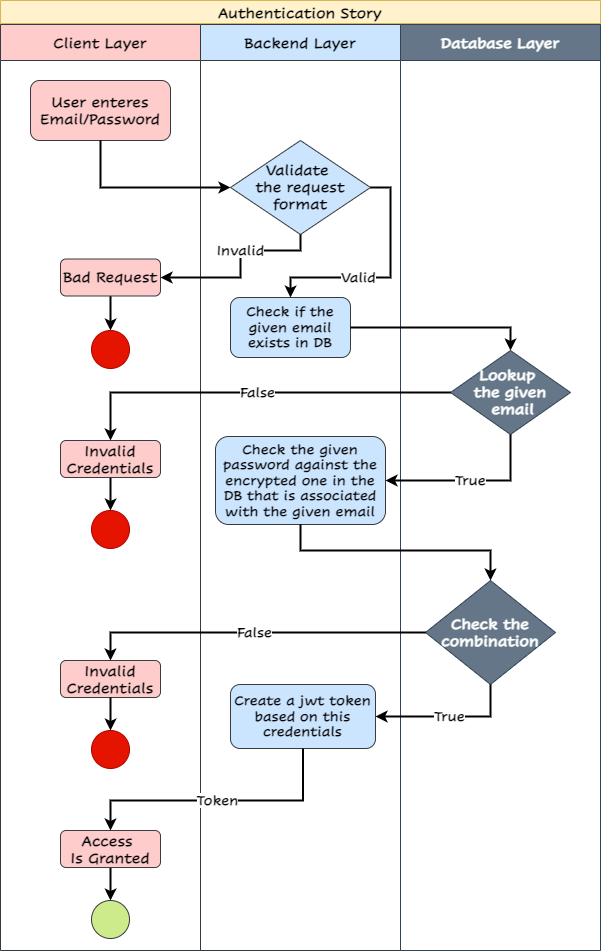

The diagram above was exported from draw.io. Its source (the exported page's mxGraphModel, read from the mxfile embedded in the PNG):
<mxGraphModel dx="1929" dy="1229" grid="1" gridSize="10" guides="1" tooltips="1" connect="1" arrows="1" fold="1" page="1" pageScale="1" pageWidth="850" pageHeight="1100" math="0" shadow="0">
  <root>
    <mxCell id="0" />
    <mxCell id="1" parent="0" />
    <mxCell id="ec9D-ILx-tp6SGDd7W3f-2" value="Authentication Story" style="swimlane;fontFamily=cavolini;fontSize=14;fontStyle=1;fillColor=#fff2cc;strokeColor=#d6b656;" vertex="1" parent="1">
      <mxGeometry y="10" width="600" height="950" as="geometry" />
    </mxCell>
    <mxCell id="ec9D-ILx-tp6SGDd7W3f-3" value="Client Layer" style="swimlane;fontFamily=cavolini;fontSize=14;strokeWidth=1;fillColor=#ffcccc;strokeColor=#36393d;fontStyle=1;startSize=36;" vertex="1" parent="ec9D-ILx-tp6SGDd7W3f-2">
      <mxGeometry y="24" width="200" height="926" as="geometry" />
    </mxCell>
    <mxCell id="ec9D-ILx-tp6SGDd7W3f-4" value="User enteres&lt;br&gt;Email/Password" style="rounded=1;whiteSpace=wrap;html=1;fontFamily=cavolini;fontSize=14;fontStyle=1;fillColor=#ffcccc;strokeColor=#36393d;" vertex="1" parent="ec9D-ILx-tp6SGDd7W3f-3">
      <mxGeometry x="30" y="56" width="140" height="60" as="geometry" />
    </mxCell>
    <mxCell id="ec9D-ILx-tp6SGDd7W3f-15" style="edgeStyle=orthogonalEdgeStyle;rounded=0;orthogonalLoop=1;jettySize=auto;html=1;exitX=0.5;exitY=1;exitDx=0;exitDy=0;fontFamily=cavolini;fontSize=13;strokeWidth=2;" edge="1" parent="ec9D-ILx-tp6SGDd7W3f-3" source="ec9D-ILx-tp6SGDd7W3f-12" target="ec9D-ILx-tp6SGDd7W3f-14">
      <mxGeometry relative="1" as="geometry" />
    </mxCell>
    <mxCell id="ec9D-ILx-tp6SGDd7W3f-12" value="Bad Request" style="rounded=1;whiteSpace=wrap;html=1;fontFamily=cavolini;fontSize=14;fontStyle=1;fillColor=#ffcccc;strokeColor=#36393d;" vertex="1" parent="ec9D-ILx-tp6SGDd7W3f-3">
      <mxGeometry x="60" y="234.5" width="100" height="37" as="geometry" />
    </mxCell>
    <mxCell id="ec9D-ILx-tp6SGDd7W3f-14" value="" style="ellipse;whiteSpace=wrap;html=1;aspect=fixed;fontFamily=cavolini;fontSize=13;strokeWidth=1;fillColor=#e51400;fontColor=#ffffff;strokeColor=#B20000;" vertex="1" parent="ec9D-ILx-tp6SGDd7W3f-3">
      <mxGeometry x="91" y="306" width="38" height="38" as="geometry" />
    </mxCell>
    <mxCell id="ec9D-ILx-tp6SGDd7W3f-33" value="" style="edgeStyle=orthogonalEdgeStyle;rounded=0;orthogonalLoop=1;jettySize=auto;html=1;fontFamily=cavolini;fontSize=13;strokeWidth=2;" edge="1" parent="ec9D-ILx-tp6SGDd7W3f-3" source="ec9D-ILx-tp6SGDd7W3f-17" target="ec9D-ILx-tp6SGDd7W3f-32">
      <mxGeometry relative="1" as="geometry" />
    </mxCell>
    <mxCell id="ec9D-ILx-tp6SGDd7W3f-17" value="Invalid Credentials" style="rounded=1;whiteSpace=wrap;html=1;fontFamily=cavolini;fontSize=14;fontStyle=1;fillColor=#ffcccc;strokeColor=#36393d;" vertex="1" parent="ec9D-ILx-tp6SGDd7W3f-3">
      <mxGeometry x="60" y="416" width="100" height="37" as="geometry" />
    </mxCell>
    <mxCell id="ec9D-ILx-tp6SGDd7W3f-32" value="" style="ellipse;whiteSpace=wrap;html=1;aspect=fixed;fontFamily=cavolini;fontSize=13;strokeWidth=1;fillColor=#e51400;fontColor=#ffffff;strokeColor=#B20000;" vertex="1" parent="ec9D-ILx-tp6SGDd7W3f-3">
      <mxGeometry x="91" y="486" width="38" height="38" as="geometry" />
    </mxCell>
    <mxCell id="ec9D-ILx-tp6SGDd7W3f-43" value="Invalid Credentials" style="rounded=1;whiteSpace=wrap;html=1;fontFamily=cavolini;fontSize=14;fontStyle=1;fillColor=#ffcccc;strokeColor=#36393d;" vertex="1" parent="ec9D-ILx-tp6SGDd7W3f-3">
      <mxGeometry x="60" y="636" width="100" height="37" as="geometry" />
    </mxCell>
    <mxCell id="ec9D-ILx-tp6SGDd7W3f-44" value="" style="ellipse;whiteSpace=wrap;html=1;aspect=fixed;fontFamily=cavolini;fontSize=13;strokeWidth=1;fillColor=#e51400;fontColor=#ffffff;strokeColor=#B20000;" vertex="1" parent="ec9D-ILx-tp6SGDd7W3f-3">
      <mxGeometry x="91" y="706" width="38" height="38" as="geometry" />
    </mxCell>
    <mxCell id="ec9D-ILx-tp6SGDd7W3f-42" value="" style="edgeStyle=orthogonalEdgeStyle;rounded=0;orthogonalLoop=1;jettySize=auto;html=1;fontFamily=cavolini;fontSize=13;strokeWidth=2;" edge="1" parent="ec9D-ILx-tp6SGDd7W3f-3" source="ec9D-ILx-tp6SGDd7W3f-43" target="ec9D-ILx-tp6SGDd7W3f-44">
      <mxGeometry relative="1" as="geometry" />
    </mxCell>
    <mxCell id="ec9D-ILx-tp6SGDd7W3f-49" style="edgeStyle=orthogonalEdgeStyle;rounded=0;orthogonalLoop=1;jettySize=auto;html=1;exitX=0.5;exitY=1;exitDx=0;exitDy=0;fontFamily=cavolini;fontSize=13;strokeWidth=2;" edge="1" parent="ec9D-ILx-tp6SGDd7W3f-3" source="ec9D-ILx-tp6SGDd7W3f-46" target="ec9D-ILx-tp6SGDd7W3f-48">
      <mxGeometry relative="1" as="geometry" />
    </mxCell>
    <mxCell id="ec9D-ILx-tp6SGDd7W3f-46" value="Access&amp;nbsp;&lt;br&gt;Is Granted" style="rounded=1;whiteSpace=wrap;html=1;fontFamily=cavolini;fontSize=14;fontStyle=1;fillColor=#ffcccc;strokeColor=#36393d;" vertex="1" parent="ec9D-ILx-tp6SGDd7W3f-3">
      <mxGeometry x="60" y="806" width="100" height="37" as="geometry" />
    </mxCell>
    <mxCell id="ec9D-ILx-tp6SGDd7W3f-48" value="" style="ellipse;whiteSpace=wrap;html=1;aspect=fixed;fontFamily=cavolini;fontSize=13;strokeWidth=1;fillColor=#cdeb8b;strokeColor=#36393d;" vertex="1" parent="ec9D-ILx-tp6SGDd7W3f-3">
      <mxGeometry x="91" y="876" width="38" height="38" as="geometry" />
    </mxCell>
    <mxCell id="ec9D-ILx-tp6SGDd7W3f-5" value="Backend Layer" style="swimlane;fontFamily=cavolini;fontSize=14;strokeWidth=1;fillColor=#cce5ff;strokeColor=#36393d;fontStyle=1;startSize=36;" vertex="1" parent="ec9D-ILx-tp6SGDd7W3f-2">
      <mxGeometry x="200" y="24" width="200" height="926" as="geometry" />
    </mxCell>
    <mxCell id="ec9D-ILx-tp6SGDd7W3f-9" value="Validate &lt;br&gt;the request format" style="rhombus;whiteSpace=wrap;html=1;fontFamily=cavolini;fontSize=14;strokeWidth=1;fontStyle=1;fillColor=#cce5ff;strokeColor=#36393d;" vertex="1" parent="ec9D-ILx-tp6SGDd7W3f-5">
      <mxGeometry x="30" y="116" width="140" height="94" as="geometry" />
    </mxCell>
    <mxCell id="ec9D-ILx-tp6SGDd7W3f-18" value="&lt;b&gt;Check if the given email exists in DB&lt;/b&gt;" style="rounded=1;whiteSpace=wrap;html=1;fontFamily=cavolini;fontSize=13;strokeWidth=1;fillColor=#cce5ff;strokeColor=#36393d;" vertex="1" parent="ec9D-ILx-tp6SGDd7W3f-5">
      <mxGeometry x="30" y="273" width="120" height="60" as="geometry" />
    </mxCell>
    <mxCell id="ec9D-ILx-tp6SGDd7W3f-16" value="&lt;b&gt;Valid&lt;/b&gt;" style="edgeStyle=orthogonalEdgeStyle;rounded=0;orthogonalLoop=1;jettySize=auto;html=1;exitX=1;exitY=0.5;exitDx=0;exitDy=0;fontFamily=cavolini;fontSize=13;strokeWidth=2;entryX=0.5;entryY=0;entryDx=0;entryDy=0;" edge="1" parent="ec9D-ILx-tp6SGDd7W3f-5" source="ec9D-ILx-tp6SGDd7W3f-9" target="ec9D-ILx-tp6SGDd7W3f-18">
      <mxGeometry x="0.2381" relative="1" as="geometry">
        <mxPoint x="60" y="403" as="targetPoint" />
        <Array as="points">
          <mxPoint x="190" y="163" />
          <mxPoint x="190" y="253" />
          <mxPoint x="90" y="253" />
        </Array>
        <mxPoint as="offset" />
      </mxGeometry>
    </mxCell>
    <mxCell id="ec9D-ILx-tp6SGDd7W3f-27" value="&lt;b&gt;Check the given password against the encrypted one in the DB that is associated with the given email&lt;/b&gt;" style="rounded=1;whiteSpace=wrap;html=1;fontFamily=cavolini;fontSize=13;strokeWidth=1;fillColor=#cce5ff;strokeColor=#36393d;" vertex="1" parent="ec9D-ILx-tp6SGDd7W3f-5">
      <mxGeometry x="15" y="412" width="170" height="88" as="geometry" />
    </mxCell>
    <mxCell id="ec9D-ILx-tp6SGDd7W3f-40" value="&lt;b&gt;Create a jwt token based on this credentials&lt;/b&gt;" style="rounded=1;whiteSpace=wrap;html=1;fontFamily=cavolini;fontSize=13;strokeWidth=1;fillColor=#cce5ff;strokeColor=#36393d;" vertex="1" parent="ec9D-ILx-tp6SGDd7W3f-5">
      <mxGeometry x="30" y="660" width="145" height="64" as="geometry" />
    </mxCell>
    <mxCell id="ec9D-ILx-tp6SGDd7W3f-7" value="Database Layer" style="swimlane;fontFamily=cavolini;fontSize=14;strokeWidth=1;fillColor=#647687;fontColor=#ffffff;strokeColor=#314354;fontStyle=1;startSize=36;" vertex="1" parent="ec9D-ILx-tp6SGDd7W3f-2">
      <mxGeometry x="400" y="24" width="200" height="926" as="geometry" />
    </mxCell>
    <mxCell id="ec9D-ILx-tp6SGDd7W3f-21" value="Lookup &lt;br&gt;the given&lt;br&gt;&amp;nbsp;email" style="rhombus;whiteSpace=wrap;html=1;fontFamily=cavolini;fontSize=14;strokeWidth=1;fontStyle=1;fillColor=#647687;strokeColor=#314354;fontColor=#ffffff;" vertex="1" parent="ec9D-ILx-tp6SGDd7W3f-7">
      <mxGeometry x="50" y="326" width="120" height="84" as="geometry" />
    </mxCell>
    <mxCell id="ec9D-ILx-tp6SGDd7W3f-34" value="Check the combination" style="rhombus;whiteSpace=wrap;html=1;fontFamily=cavolini;fontSize=14;strokeWidth=1;fontStyle=1;fillColor=#647687;strokeColor=#314354;fontColor=#ffffff;" vertex="1" parent="ec9D-ILx-tp6SGDd7W3f-7">
      <mxGeometry x="25" y="556" width="130" height="104" as="geometry" />
    </mxCell>
    <mxCell id="ec9D-ILx-tp6SGDd7W3f-10" style="edgeStyle=orthogonalEdgeStyle;rounded=0;orthogonalLoop=1;jettySize=auto;html=1;fontFamily=cavolini;fontSize=13;strokeWidth=2;fontStyle=1" edge="1" parent="ec9D-ILx-tp6SGDd7W3f-2" source="ec9D-ILx-tp6SGDd7W3f-4" target="ec9D-ILx-tp6SGDd7W3f-9">
      <mxGeometry relative="1" as="geometry">
        <Array as="points">
          <mxPoint x="100" y="187" />
        </Array>
      </mxGeometry>
    </mxCell>
    <mxCell id="ec9D-ILx-tp6SGDd7W3f-24" value="&lt;b&gt;Invalid&lt;/b&gt;" style="edgeStyle=orthogonalEdgeStyle;rounded=0;orthogonalLoop=1;jettySize=auto;html=1;entryX=1;entryY=0.5;entryDx=0;entryDy=0;fontFamily=cavolini;fontSize=13;strokeWidth=2;exitX=0.5;exitY=1;exitDx=0;exitDy=0;" edge="1" parent="ec9D-ILx-tp6SGDd7W3f-2" source="ec9D-ILx-tp6SGDd7W3f-9" target="ec9D-ILx-tp6SGDd7W3f-12">
      <mxGeometry x="-0.1694" relative="1" as="geometry">
        <Array as="points">
          <mxPoint x="300" y="250" />
          <mxPoint x="240" y="250" />
          <mxPoint x="240" y="277" />
        </Array>
        <mxPoint as="offset" />
      </mxGeometry>
    </mxCell>
    <mxCell id="ec9D-ILx-tp6SGDd7W3f-25" style="edgeStyle=orthogonalEdgeStyle;rounded=0;orthogonalLoop=1;jettySize=auto;html=1;entryX=0.5;entryY=0;entryDx=0;entryDy=0;fontFamily=cavolini;fontSize=13;strokeWidth=2;" edge="1" parent="ec9D-ILx-tp6SGDd7W3f-2" source="ec9D-ILx-tp6SGDd7W3f-18" target="ec9D-ILx-tp6SGDd7W3f-21">
      <mxGeometry relative="1" as="geometry">
        <Array as="points">
          <mxPoint x="510" y="327" />
        </Array>
      </mxGeometry>
    </mxCell>
    <mxCell id="ec9D-ILx-tp6SGDd7W3f-28" value="&lt;b&gt;True&lt;/b&gt;" style="edgeStyle=orthogonalEdgeStyle;rounded=0;orthogonalLoop=1;jettySize=auto;html=1;fontFamily=cavolini;fontSize=13;strokeWidth=2;exitX=0.5;exitY=1;exitDx=0;exitDy=0;entryX=1;entryY=0.5;entryDx=0;entryDy=0;" edge="1" parent="ec9D-ILx-tp6SGDd7W3f-2" source="ec9D-ILx-tp6SGDd7W3f-21" target="ec9D-ILx-tp6SGDd7W3f-27">
      <mxGeometry relative="1" as="geometry" />
    </mxCell>
    <mxCell id="ec9D-ILx-tp6SGDd7W3f-29" value="&lt;b&gt;False&lt;/b&gt;" style="edgeStyle=orthogonalEdgeStyle;rounded=0;orthogonalLoop=1;jettySize=auto;html=1;entryX=0.5;entryY=0;entryDx=0;entryDy=0;fontFamily=cavolini;fontSize=13;strokeWidth=2;" edge="1" parent="ec9D-ILx-tp6SGDd7W3f-2" source="ec9D-ILx-tp6SGDd7W3f-21" target="ec9D-ILx-tp6SGDd7W3f-17">
      <mxGeometry relative="1" as="geometry" />
    </mxCell>
    <mxCell id="ec9D-ILx-tp6SGDd7W3f-37" style="edgeStyle=orthogonalEdgeStyle;rounded=0;orthogonalLoop=1;jettySize=auto;html=1;entryX=0.5;entryY=0;entryDx=0;entryDy=0;fontFamily=cavolini;fontSize=13;strokeWidth=2;" edge="1" parent="ec9D-ILx-tp6SGDd7W3f-2" source="ec9D-ILx-tp6SGDd7W3f-27" target="ec9D-ILx-tp6SGDd7W3f-34">
      <mxGeometry relative="1" as="geometry">
        <Array as="points">
          <mxPoint x="300" y="550" />
          <mxPoint x="490" y="550" />
        </Array>
      </mxGeometry>
    </mxCell>
    <mxCell id="ec9D-ILx-tp6SGDd7W3f-41" value="&lt;b&gt;True&lt;/b&gt;" style="edgeStyle=orthogonalEdgeStyle;rounded=0;orthogonalLoop=1;jettySize=auto;html=1;entryX=1;entryY=0.5;entryDx=0;entryDy=0;fontFamily=cavolini;fontSize=13;strokeWidth=2;exitX=0.5;exitY=1;exitDx=0;exitDy=0;" edge="1" parent="ec9D-ILx-tp6SGDd7W3f-2" source="ec9D-ILx-tp6SGDd7W3f-34" target="ec9D-ILx-tp6SGDd7W3f-40">
      <mxGeometry relative="1" as="geometry" />
    </mxCell>
    <mxCell id="ec9D-ILx-tp6SGDd7W3f-45" value="&lt;b&gt;False&lt;/b&gt;" style="edgeStyle=orthogonalEdgeStyle;rounded=0;orthogonalLoop=1;jettySize=auto;html=1;entryX=0.5;entryY=0;entryDx=0;entryDy=0;fontFamily=cavolini;fontSize=13;strokeWidth=2;" edge="1" parent="ec9D-ILx-tp6SGDd7W3f-2" source="ec9D-ILx-tp6SGDd7W3f-34" target="ec9D-ILx-tp6SGDd7W3f-43">
      <mxGeometry relative="1" as="geometry" />
    </mxCell>
    <mxCell id="ec9D-ILx-tp6SGDd7W3f-47" value="&lt;b&gt;Token&lt;/b&gt;" style="edgeStyle=orthogonalEdgeStyle;rounded=0;orthogonalLoop=1;jettySize=auto;html=1;entryX=0.5;entryY=0;entryDx=0;entryDy=0;fontFamily=cavolini;fontSize=13;strokeWidth=2;" edge="1" parent="ec9D-ILx-tp6SGDd7W3f-2" source="ec9D-ILx-tp6SGDd7W3f-40" target="ec9D-ILx-tp6SGDd7W3f-46">
      <mxGeometry relative="1" as="geometry">
        <Array as="points">
          <mxPoint x="303" y="800" />
          <mxPoint x="110" y="800" />
        </Array>
      </mxGeometry>
    </mxCell>
  </root>
</mxGraphModel>